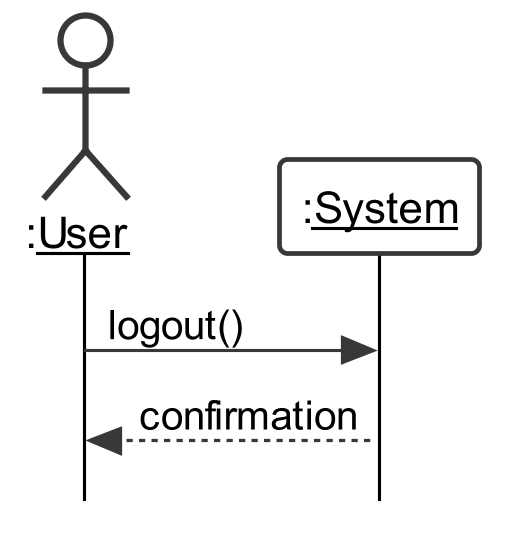

The diagram above was rendered by PlantUML. Its source (embedded in the PNG):
@startuml

skinparam {
	roundcorner 5
	sequenceMessageAlign left
	dpi 300
	monochrome true
	backgroundColor white
	classBackgroundColor white
	style strictuml
	defaultFontName Arial
	'linetype polyline
	maxmessagesize 200
	lifelineStrategy solid
	classAttributeIconSize 0
}

skinparam sequence {
	LifeLineBackgroundColor white
	LifeLineBorderColor black
	BoxBackgroundColor white
	ParticipantBackgroundColor white
	ActorBackgroundColor white
}

skinparam usecase {
	BackgroundColor white
}

actor ":__User__" as A
participant ":__System__" as B


A -> B: logout()
B --> A: confirmation


@enduml